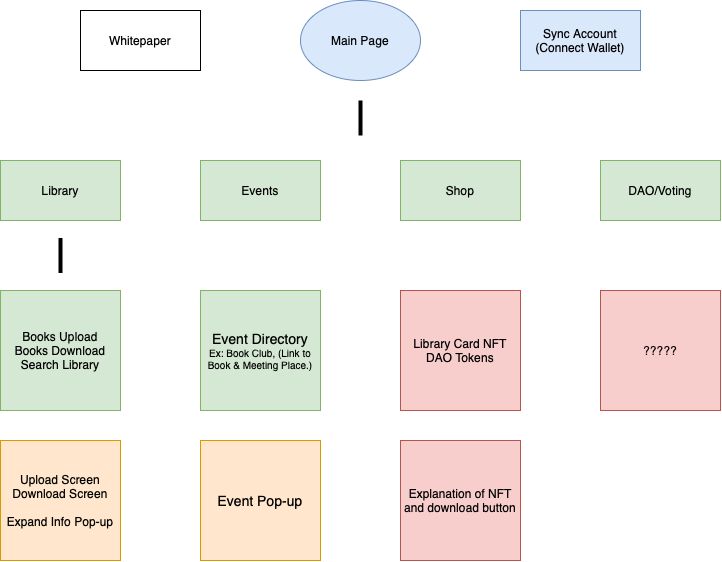

The diagram above was exported from draw.io. Its source (the exported page's mxGraphModel, read from the mxfile embedded in the PNG):
<mxGraphModel dx="741" dy="935" grid="1" gridSize="10" guides="1" tooltips="1" connect="1" arrows="1" fold="1" page="1" pageScale="1" pageWidth="850" pageHeight="1100" math="0" shadow="0">
  <root>
    <mxCell id="0" />
    <mxCell id="1" parent="0" />
    <mxCell id="5vAQk28SRoGkNQF1trfT-1" value="Main Page" style="ellipse;whiteSpace=wrap;html=1;fillColor=#dae8fc;strokeColor=#6c8ebf;" vertex="1" parent="1">
      <mxGeometry x="380" y="20" width="120" height="80" as="geometry" />
    </mxCell>
    <mxCell id="5vAQk28SRoGkNQF1trfT-3" value="Library" style="rounded=0;whiteSpace=wrap;html=1;fillColor=#d5e8d4;strokeColor=#82b366;" vertex="1" parent="1">
      <mxGeometry x="80" y="180" width="120" height="60" as="geometry" />
    </mxCell>
    <mxCell id="5vAQk28SRoGkNQF1trfT-12" value="Shop" style="rounded=0;whiteSpace=wrap;html=1;fillColor=#d5e8d4;strokeColor=#82b366;" vertex="1" parent="1">
      <mxGeometry x="480" y="180" width="120" height="60" as="geometry" />
    </mxCell>
    <mxCell id="5vAQk28SRoGkNQF1trfT-13" value="Events" style="rounded=0;whiteSpace=wrap;html=1;fillColor=#d5e8d4;strokeColor=#82b366;" vertex="1" parent="1">
      <mxGeometry x="280" y="180" width="120" height="60" as="geometry" />
    </mxCell>
    <mxCell id="5vAQk28SRoGkNQF1trfT-14" value="DAO/Voting" style="rounded=0;whiteSpace=wrap;html=1;fillColor=#d5e8d4;strokeColor=#82b366;" vertex="1" parent="1">
      <mxGeometry x="680" y="180" width="120" height="60" as="geometry" />
    </mxCell>
    <mxCell id="5vAQk28SRoGkNQF1trfT-15" value="" style="line;strokeWidth=4;html=1;perimeter=backbonePerimeter;points=[];outlineConnect=0;rotation=90;" vertex="1" parent="1">
      <mxGeometry x="422.5" y="132.5" width="35" height="10" as="geometry" />
    </mxCell>
    <mxCell id="5vAQk28SRoGkNQF1trfT-16" value="" style="line;strokeWidth=4;html=1;perimeter=backbonePerimeter;points=[];outlineConnect=0;rotation=90;" vertex="1" parent="1">
      <mxGeometry x="122.5" y="270" width="35" height="10" as="geometry" />
    </mxCell>
    <mxCell id="5vAQk28SRoGkNQF1trfT-17" value="Books Upload&lt;div style=&quot;text-align: justify;&quot;&gt;Books Download&lt;/div&gt;&lt;div style=&quot;&quot;&gt;Search Library&lt;/div&gt;" style="whiteSpace=wrap;html=1;aspect=fixed;align=center;fillColor=#d5e8d4;strokeColor=#82b366;" vertex="1" parent="1">
      <mxGeometry x="80" y="310" width="120" height="120" as="geometry" />
    </mxCell>
    <mxCell id="5vAQk28SRoGkNQF1trfT-18" value="&lt;font style=&quot;font-size: 14px;&quot;&gt;Event Directory&lt;/font&gt;&lt;div style=&quot;font-size: 10px;&quot;&gt;&lt;font style=&quot;font-size: 10px;&quot;&gt;Ex: Book Club, (&lt;/font&gt;&lt;font style=&quot;font-size: 10px;&quot;&gt;Link to Book &amp;amp; Meeting Place.)&lt;/font&gt;&lt;/div&gt;" style="whiteSpace=wrap;html=1;aspect=fixed;align=center;fillColor=#d5e8d4;strokeColor=#82b366;" vertex="1" parent="1">
      <mxGeometry x="280" y="310" width="120" height="120" as="geometry" />
    </mxCell>
    <mxCell id="5vAQk28SRoGkNQF1trfT-19" value="Library Card NFT&lt;div&gt;DAO Tokens&lt;/div&gt;" style="whiteSpace=wrap;html=1;aspect=fixed;align=center;fillColor=#f8cecc;strokeColor=#b85450;" vertex="1" parent="1">
      <mxGeometry x="480" y="310" width="120" height="120" as="geometry" />
    </mxCell>
    <mxCell id="5vAQk28SRoGkNQF1trfT-20" value="?????" style="whiteSpace=wrap;html=1;aspect=fixed;align=center;fillColor=#f8cecc;strokeColor=#b85450;" vertex="1" parent="1">
      <mxGeometry x="680" y="310" width="120" height="120" as="geometry" />
    </mxCell>
    <mxCell id="5vAQk28SRoGkNQF1trfT-21" value="Upload Screen&lt;div&gt;Download Screen&lt;/div&gt;&lt;div&gt;&lt;br&gt;&lt;/div&gt;&lt;div&gt;Expand Info Pop-up&lt;/div&gt;" style="whiteSpace=wrap;html=1;aspect=fixed;align=center;fillColor=#ffe6cc;strokeColor=#d79b00;" vertex="1" parent="1">
      <mxGeometry x="80" y="460" width="120" height="120" as="geometry" />
    </mxCell>
    <mxCell id="5vAQk28SRoGkNQF1trfT-23" value="Sync Account (Connect Wallet)" style="rounded=0;whiteSpace=wrap;html=1;fillColor=#dae8fc;strokeColor=#6c8ebf;" vertex="1" parent="1">
      <mxGeometry x="600" y="30" width="120" height="60" as="geometry" />
    </mxCell>
    <mxCell id="5vAQk28SRoGkNQF1trfT-24" value="Whitepaper" style="rounded=0;whiteSpace=wrap;html=1;" vertex="1" parent="1">
      <mxGeometry x="160" y="30" width="120" height="60" as="geometry" />
    </mxCell>
    <mxCell id="5vAQk28SRoGkNQF1trfT-25" value="&lt;span style=&quot;font-size: 14px;&quot;&gt;Event Pop-up&lt;/span&gt;" style="whiteSpace=wrap;html=1;aspect=fixed;align=center;fillColor=#ffe6cc;strokeColor=#d79b00;" vertex="1" parent="1">
      <mxGeometry x="280" y="460" width="120" height="120" as="geometry" />
    </mxCell>
    <mxCell id="5vAQk28SRoGkNQF1trfT-26" value="Explanation of NFT and download button" style="whiteSpace=wrap;html=1;aspect=fixed;align=center;fillColor=#f8cecc;strokeColor=#b85450;" vertex="1" parent="1">
      <mxGeometry x="480" y="460" width="120" height="120" as="geometry" />
    </mxCell>
  </root>
</mxGraphModel>